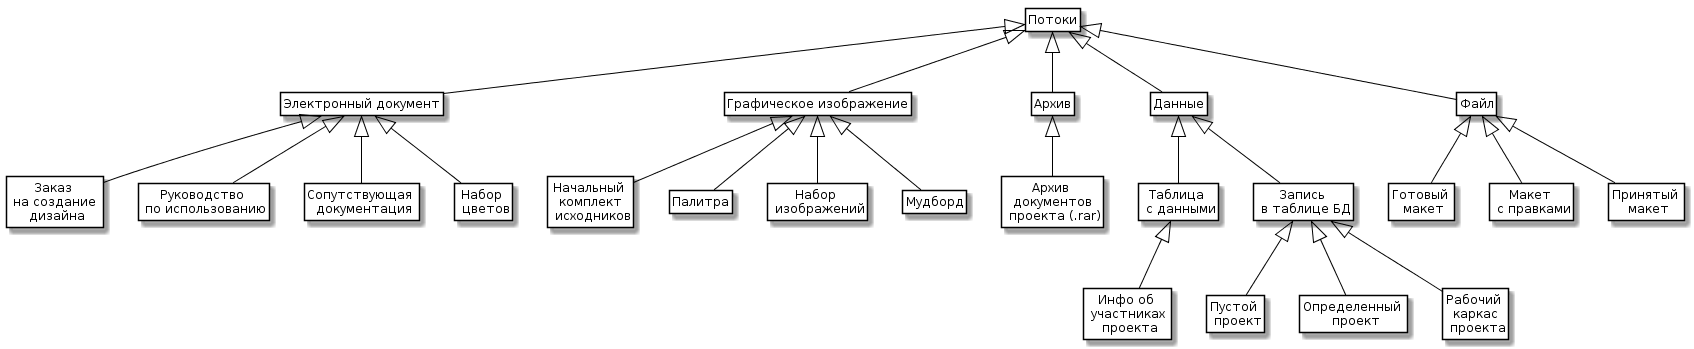

The diagram above was rendered by PlantUML. Its source (embedded in the PNG):
@startuml
skinparam class {
	BackgroundColor White
	ArrowColor Black
	BorderColor Black
}

class Entity as "Потоки"

class Doc as "Электронный документ"
class Image as "Графическое изображение"
class Archive as "Архив"
class Info as "Данные"
class Fail as "Файл"

class Tabl as "Таблица \n с данными"
class Str as "Запись \n в таблице БД"

class Arch as "Архив \n документов \n проекта (.rar)"

class NewDesign as "Заказ \n на создание \n дизайна"
class NullProj as "Пустой \n проект"
class InfoPerson as "Инфо об \n участниках \n проекта"
class KnowProj as "Определенный \n проект"
class WorkProj as "Рабочий \n каркас \n проекта"
class UseDoc as "Руководство \n по использованию"
class AnyDoc as "Сопутствующая \n документация"
class StartDoc as "Начальный \n комплект \n исходников"
class Colors as "Набор \n цветов"
class Palette as "Палитра"
class Images as "Набор \n изображений"
class Modboard as "Мудборд"
class FinishMaket as "Готовый \n макет"
class MaketChange as "Макет \n с правками"
class AcseptMaket as "Принятый \n макет"

Entity <|-- Doc
Entity <|-- Image
Entity <|-- Archive
Entity <|-- Info
Entity <|-- Fail

Doc <|-- NewDesign
Doc <|-- UseDoc
Doc <|-- AnyDoc
Doc <|-- Colors

Image <|-- StartDoc
Image <|-- Palette
Image <|-- Images
Image <|-- Modboard

Fail <|-- FinishMaket
Fail <|-- MaketChange
Fail <|-- AcseptMaket

Info <|-- Tabl
Info <|-- Str

Tabl <|-- InfoPerson
Str <|-- NullProj
Str <|-- KnowProj
Str <|-- WorkProj

Archive <|-- Arch

hide members
hide circle
hide methods
@enduml